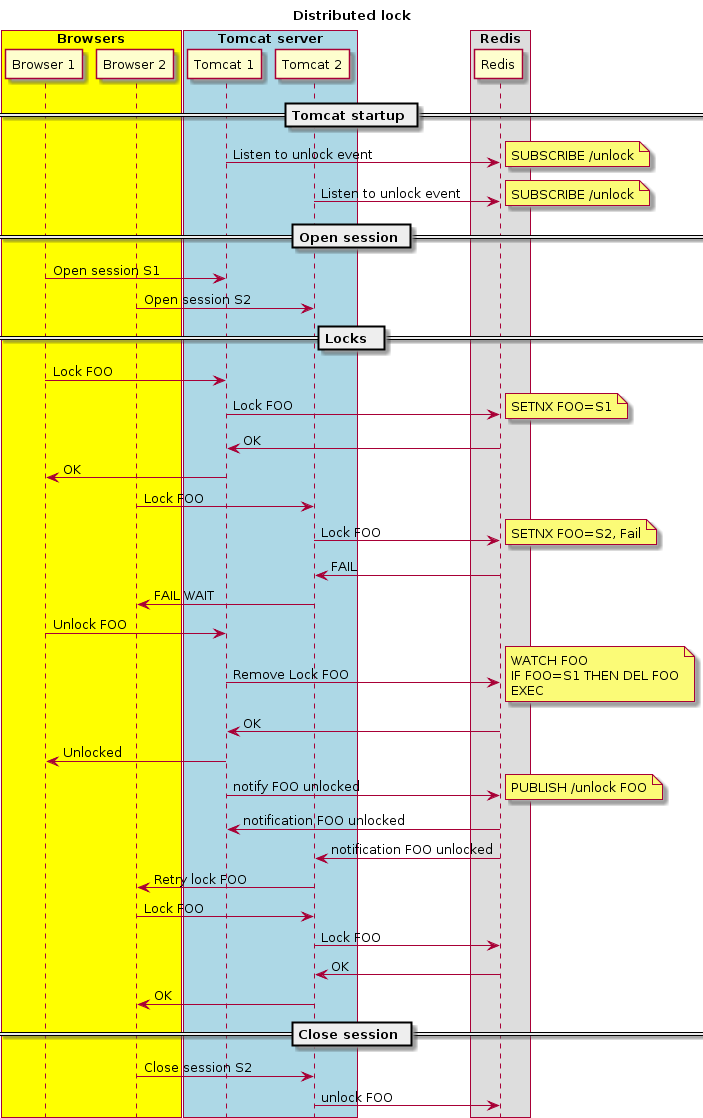

The diagram above was rendered by PlantUML. Its source (embedded in the PNG):
@startuml
hide footbox
title Distributed lock

box "Browsers" #Yellow
   participant "Browser 1" as B1
   participant "Browser 2" as B2
end box
box "Tomcat server" #LightBlue
   participant "Tomcat 1" as N1
   participant "Tomcat 2" as N2
end box
box "Redis" #LightRed
   participant "Redis" as R
end box

== Tomcat startup ==
N1 -> R  : Listen to unlock event
note right: SUBSCRIBE /unlock
N2 -> R  : Listen to unlock event
note right: SUBSCRIBE /unlock

== Open session ==
B1 -> N1 : Open session S1
B2 -> N2 : Open session S2
== Locks  ==
B1 -> N1 : Lock FOO
N1 -> R  : Lock FOO
note right: SETNX FOO=S1
R -> N1  : OK
N1 -> B1 : OK

B2 -> N2 : Lock FOO
N2 -> R  : Lock FOO
note right: SETNX FOO=S2, Fail
R -> N2  : FAIL
N2 -> B2 : FAIL WAIT

B1 -> N1 : Unlock FOO
N1 -> R  : Remove Lock FOO
note right: WATCH FOO\nIF FOO=S1 THEN DEL FOO\nEXEC

R -> N1  : OK
N1 -> B1 : Unlocked
N1 -> R  : notify FOO unlocked
note right: PUBLISH /unlock FOO

R -> N1  : notification FOO unlocked
R -> N2  : notification FOO unlocked

N2 -> B2 : Retry lock FOO

B2 -> N2 : Lock FOO
N2 -> R  : Lock FOO
R -> N2  : OK
N2 -> B2 : OK

== Close session ==
B2 -> N2 : Close session S2
N2 -> R : unlock FOO

@enduml